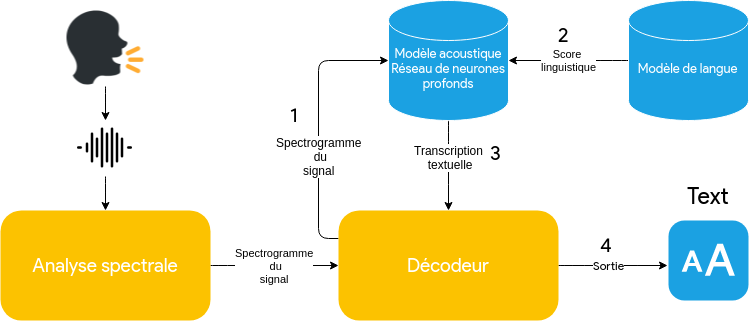

The diagram above was exported from draw.io. Its source (the exported page's mxGraphModel, read from the mxfile embedded in the PNG):
<mxGraphModel dx="840" dy="442" grid="1" gridSize="10" guides="1" tooltips="1" connect="1" arrows="1" fold="1" page="1" pageScale="1" pageWidth="1169" pageHeight="827" math="0" shadow="0">
  <root>
    <mxCell id="0" />
    <mxCell id="1" parent="0" />
    <mxCell id="1USoc0975oMuQtA-OPaC-53" value="Spectrogramme&lt;br&gt;&amp;nbsp;du&lt;br&gt;signal" style="edgeStyle=orthogonalEdgeStyle;curved=1;rounded=0;orthogonalLoop=1;jettySize=auto;html=1;exitX=1;exitY=0.5;exitDx=0;exitDy=0;entryX=0;entryY=0.5;entryDx=0;entryDy=0;" parent="1" source="1USoc0975oMuQtA-OPaC-1" target="1USoc0975oMuQtA-OPaC-43" edge="1">
      <mxGeometry relative="1" as="geometry" />
    </mxCell>
    <mxCell id="1USoc0975oMuQtA-OPaC-1" value="&lt;font style=&quot;font-size: 19px&quot; face=&quot;Lucida Console&quot;&gt;Analyse spectrale&lt;/font&gt;" style="whiteSpace=wrap;html=1;strokeColor=none;rounded=1;fillColor=#FCC200;fontColor=#ffffff;arcSize=19;" parent="1" vertex="1">
      <mxGeometry x="212" y="280" width="210" height="110" as="geometry" />
    </mxCell>
    <mxCell id="1USoc0975oMuQtA-OPaC-54" style="edgeStyle=orthogonalEdgeStyle;curved=1;rounded=0;orthogonalLoop=1;jettySize=auto;html=1;exitX=1;exitY=0.5;exitDx=0;exitDy=0;entryX=-0.012;entryY=0.559;entryDx=0;entryDy=0;entryPerimeter=0;" parent="1" source="1USoc0975oMuQtA-OPaC-43" target="1USoc0975oMuQtA-OPaC-59" edge="1">
      <mxGeometry relative="1" as="geometry">
        <mxPoint x="860" y="335.47058823529414" as="targetPoint" />
      </mxGeometry>
    </mxCell>
    <mxCell id="jC_VlAMGrJMRIwOnjZtl-1" value="&lt;font style=&quot;font-size: 12px&quot;&gt;Sortie&lt;/font&gt;" style="text;html=1;resizable=0;points=[];align=center;verticalAlign=middle;labelBackgroundColor=#ffffff;fontSize=15;fontFamily=Lucida Console;" parent="1USoc0975oMuQtA-OPaC-54" vertex="1" connectable="0">
      <mxGeometry x="-0.1927" y="-1" relative="1" as="geometry">
        <mxPoint x="6" y="-3" as="offset" />
      </mxGeometry>
    </mxCell>
    <mxCell id="m-Yt1cba_Pzsd_g72-t1-5" style="edgeStyle=orthogonalEdgeStyle;rounded=1;orthogonalLoop=1;jettySize=auto;html=1;exitX=0;exitY=0.25;exitDx=0;exitDy=0;entryX=0;entryY=0.5;entryDx=0;entryDy=0;entryPerimeter=0;" parent="1" source="1USoc0975oMuQtA-OPaC-43" target="1USoc0975oMuQtA-OPaC-47" edge="1">
      <mxGeometry relative="1" as="geometry" />
    </mxCell>
    <mxCell id="m-Yt1cba_Pzsd_g72-t1-6" value="&lt;span&gt;Spectrogramme&lt;/span&gt;&lt;br&gt;&lt;span&gt;&amp;nbsp;du&lt;/span&gt;&lt;br&gt;&lt;span&gt;signal&lt;/span&gt;&lt;br&gt;" style="text;html=1;resizable=0;points=[];align=center;verticalAlign=middle;labelBackgroundColor=#ffffff;" parent="m-Yt1cba_Pzsd_g72-t1-5" vertex="1" connectable="0">
      <mxGeometry x="0.3101" relative="1" as="geometry">
        <mxPoint y="73.5" as="offset" />
      </mxGeometry>
    </mxCell>
    <mxCell id="1USoc0975oMuQtA-OPaC-43" value="&lt;font face=&quot;Lucida Console&quot; style=&quot;font-size: 19px&quot;&gt;Décodeur&lt;/font&gt;" style="whiteSpace=wrap;html=1;strokeColor=none;rounded=1;fillColor=#FCC200;fontColor=#ffffff;arcSize=19;" parent="1" vertex="1">
      <mxGeometry x="550" y="280" width="220" height="110" as="geometry" />
    </mxCell>
    <mxCell id="1USoc0975oMuQtA-OPaC-50" style="edgeStyle=orthogonalEdgeStyle;curved=1;rounded=0;orthogonalLoop=1;jettySize=auto;html=1;exitX=0.5;exitY=1;exitDx=0;exitDy=0;exitPerimeter=0;entryX=0.5;entryY=0;entryDx=0;entryDy=0;startArrow=none;startFill=0;" parent="1" source="1USoc0975oMuQtA-OPaC-47" target="1USoc0975oMuQtA-OPaC-43" edge="1">
      <mxGeometry relative="1" as="geometry" />
    </mxCell>
    <mxCell id="1USoc0975oMuQtA-OPaC-64" value="Transcription &lt;br&gt;textuelle" style="text;html=1;resizable=0;points=[];align=center;verticalAlign=middle;labelBackgroundColor=#ffffff;" parent="1USoc0975oMuQtA-OPaC-50" vertex="1" connectable="0">
      <mxGeometry x="-0.2033" y="1" relative="1" as="geometry">
        <mxPoint as="offset" />
      </mxGeometry>
    </mxCell>
    <mxCell id="1USoc0975oMuQtA-OPaC-47" value="&lt;font face=&quot;Lucida Console&quot; style=&quot;font-size: 13px&quot;&gt;&lt;br&gt;Modèle acoustique&lt;br&gt;Réseau de neurones profonds&lt;br&gt;&lt;/font&gt;" style="strokeWidth=1;html=1;shape=mxgraph.flowchart.database;whiteSpace=wrap;rounded=1;fillColor=#1ba1e2;strokeColor=#FFFFFF;fontColor=#ffffff;" parent="1" vertex="1">
      <mxGeometry x="600" y="70" width="120" height="120" as="geometry" />
    </mxCell>
    <mxCell id="1USoc0975oMuQtA-OPaC-52" value="Score &lt;br&gt;linguistique" style="edgeStyle=orthogonalEdgeStyle;curved=1;rounded=0;orthogonalLoop=1;jettySize=auto;html=1;exitX=0;exitY=0.5;exitDx=0;exitDy=0;exitPerimeter=0;startArrow=none;startFill=0;entryX=1;entryY=0.5;entryDx=0;entryDy=0;entryPerimeter=0;" parent="1" source="1USoc0975oMuQtA-OPaC-49" target="1USoc0975oMuQtA-OPaC-47" edge="1">
      <mxGeometry relative="1" as="geometry" />
    </mxCell>
    <mxCell id="1USoc0975oMuQtA-OPaC-49" value="&lt;font style=&quot;font-size: 13px&quot; face=&quot;Lucida Console&quot;&gt;&lt;br&gt;Modèle de langue&amp;nbsp;&lt;/font&gt;" style="strokeWidth=1;html=1;shape=mxgraph.flowchart.database;whiteSpace=wrap;rounded=1;fillColor=#1ba1e2;strokeColor=#FFFFFF;fontColor=#ffffff;" parent="1" vertex="1">
      <mxGeometry x="840" y="70" width="120" height="120" as="geometry" />
    </mxCell>
    <mxCell id="1USoc0975oMuQtA-OPaC-59" value="" style="html=1;strokeWidth=1;shadow=0;dashed=0;shape=mxgraph.ios7.misc.text_size;fillColor=#1ba1e2;strokeColor=none;buttonText=;strokeColor2=#222222;fontColor=#ffffff;fontSize=8;verticalLabelPosition=bottom;verticalAlign=top;align=center;rounded=1;" parent="1" vertex="1">
      <mxGeometry x="880" y="290" width="80" height="80" as="geometry" />
    </mxCell>
    <mxCell id="1USoc0975oMuQtA-OPaC-63" style="edgeStyle=orthogonalEdgeStyle;curved=1;rounded=0;orthogonalLoop=1;jettySize=auto;html=1;exitX=0.5;exitY=1;exitDx=0;exitDy=0;entryX=0.5;entryY=0;entryDx=0;entryDy=0;" parent="1" source="1USoc0975oMuQtA-OPaC-62" target="1USoc0975oMuQtA-OPaC-1" edge="1">
      <mxGeometry relative="1" as="geometry">
        <mxPoint x="318.6428571428571" y="41.5" as="targetPoint" />
      </mxGeometry>
    </mxCell>
    <mxCell id="1USoc0975oMuQtA-OPaC-61" value="" style="shape=image;verticalLabelPosition=bottom;labelBackgroundColor=#ffffff;verticalAlign=top;aspect=fixed;imageAspect=0;image=data:image/png,(base64 omitted: 4088 chars);" parent="1" vertex="1">
      <mxGeometry x="278.5" y="79" width="77" height="77" as="geometry" />
    </mxCell>
    <mxCell id="1USoc0975oMuQtA-OPaC-62" value="" style="shape=image;verticalLabelPosition=bottom;labelBackgroundColor=#ffffff;verticalAlign=top;aspect=fixed;imageAspect=0;image=data:image/png,(base64 omitted: 1032 chars);" parent="1" vertex="1">
      <mxGeometry x="289" y="190" width="56" height="56" as="geometry" />
    </mxCell>
    <mxCell id="m-Yt1cba_Pzsd_g72-t1-15" style="edgeStyle=orthogonalEdgeStyle;curved=1;rounded=0;orthogonalLoop=1;jettySize=auto;html=1;exitX=0.5;exitY=1;exitDx=0;exitDy=0;entryX=0.5;entryY=0;entryDx=0;entryDy=0;" parent="1" source="1USoc0975oMuQtA-OPaC-61" target="1USoc0975oMuQtA-OPaC-62" edge="1">
      <mxGeometry relative="1" as="geometry">
        <mxPoint x="317" y="156" as="sourcePoint" />
        <mxPoint x="317" y="280" as="targetPoint" />
      </mxGeometry>
    </mxCell>
    <mxCell id="jC_VlAMGrJMRIwOnjZtl-2" value="&lt;font style=&quot;font-size: 20px&quot;&gt;1&lt;/font&gt;" style="text;html=1;resizable=0;points=[];autosize=1;align=left;verticalAlign=top;spacingTop=-4;fontSize=15;fontFamily=Lucida Console;" parent="1" vertex="1">
      <mxGeometry x="500" y="170" width="20" height="20" as="geometry" />
    </mxCell>
    <mxCell id="jC_VlAMGrJMRIwOnjZtl-5" value="&lt;font style=&quot;font-size: 20px&quot;&gt;2&lt;/font&gt;" style="text;html=1;resizable=0;points=[];autosize=1;align=left;verticalAlign=top;spacingTop=-4;fontSize=15;fontFamily=Lucida Console;" parent="1" vertex="1">
      <mxGeometry x="768" y="90" width="30" height="20" as="geometry" />
    </mxCell>
    <mxCell id="jC_VlAMGrJMRIwOnjZtl-6" value="&lt;font style=&quot;font-size: 20px&quot;&gt;3&lt;/font&gt;" style="text;html=1;resizable=0;points=[];autosize=1;align=left;verticalAlign=top;spacingTop=-4;fontSize=15;fontFamily=Lucida Console;" parent="1" vertex="1">
      <mxGeometry x="700" y="208" width="30" height="20" as="geometry" />
    </mxCell>
    <mxCell id="jC_VlAMGrJMRIwOnjZtl-7" value="&lt;font style=&quot;font-size: 20px&quot;&gt;4&lt;/font&gt;" style="text;html=1;resizable=0;points=[];autosize=1;align=left;verticalAlign=top;spacingTop=-4;fontSize=15;fontFamily=Lucida Console;" parent="1" vertex="1">
      <mxGeometry x="810" y="300" width="30" height="20" as="geometry" />
    </mxCell>
    <mxCell id="YcKWQpqcKDDS24T-kL0g-1" value="Text" style="text;html=1;resizable=0;points=[];autosize=1;align=left;verticalAlign=top;spacingTop=-4;fontSize=23;fontFamily=Lucida Console;" vertex="1" parent="1">
      <mxGeometry x="897" y="250" width="60" height="30" as="geometry" />
    </mxCell>
  </root>
</mxGraphModel>